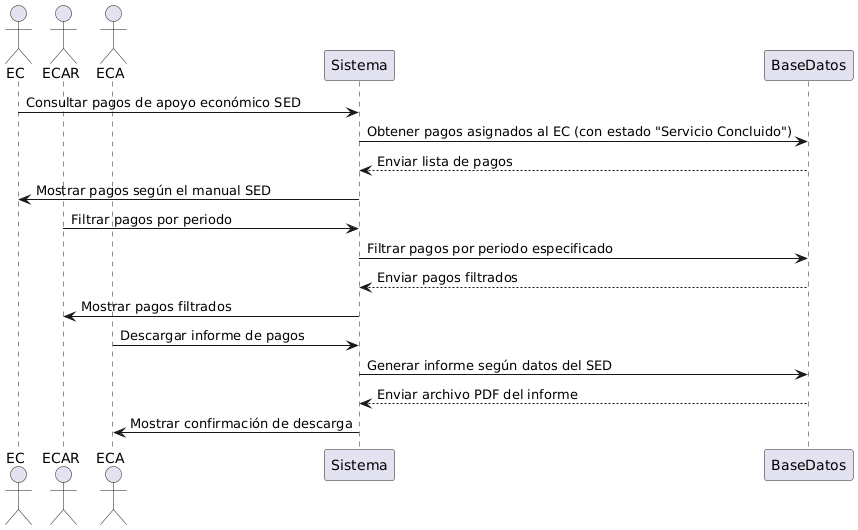

The diagram above was rendered by PlantUML. Its source (embedded in the PNG):
@startuml
actor EC
actor ECAR
actor ECA
participant Sistema
participant BaseDatos

EC -> Sistema: Consultar pagos de apoyo económico SED
Sistema -> BaseDatos: Obtener pagos asignados al EC (con estado "Servicio Concluido")
BaseDatos --> Sistema: Enviar lista de pagos
Sistema -> EC: Mostrar pagos según el manual SED

ECAR -> Sistema: Filtrar pagos por periodo
Sistema -> BaseDatos: Filtrar pagos por periodo especificado
BaseDatos --> Sistema: Enviar pagos filtrados
Sistema -> ECAR: Mostrar pagos filtrados

ECA -> Sistema: Descargar informe de pagos
Sistema -> BaseDatos: Generar informe según datos del SED
BaseDatos --> Sistema: Enviar archivo PDF del informe
Sistema -> ECA: Mostrar confirmación de descarga
@enduml